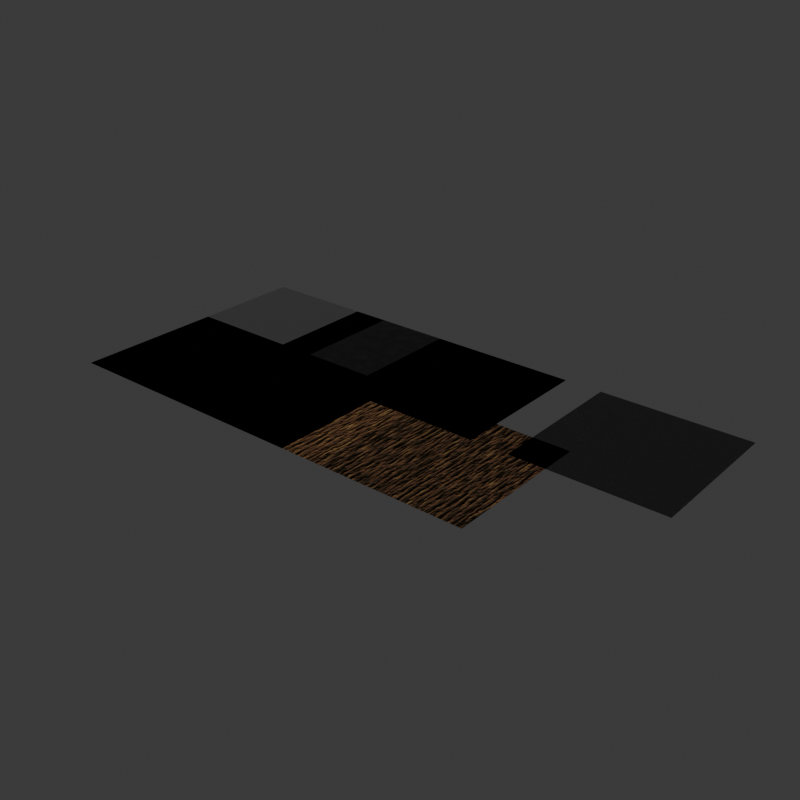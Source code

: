 # Source: TextureLibrary.blend  (saved by Blender 4.0.36; exported with 4.5.12 LTS)
import bpy
from mathutils import Matrix  # noqa: F401  (used for matrix-valued properties, if any)

bpy.ops.wm.read_factory_settings(use_empty=True)
scene = bpy.context.scene
scene.name = 'Scene'

# ---- collections
col_collection = bpy.data.collections.new('Collection'); scene.collection.children.link(col_collection)

# ---- images (referenced by path relative to the original .blend; pixels are not part of the script)
import os
ASSET_DIR = os.environ.get("B2B_ASSET_DIR", "")  # directory of the original .blend (textures are referenced by path, not embedded)
HERE = os.path.dirname(os.path.abspath(__file__))  # packed textures are extracted next to this script under _unpacked/

def load_image(name, relpath, width, height, colorspace="sRGB"):
    """Load a texture the original file referenced (path relative to the .blend, or extracted next to this script)."""
    p = next((c for c in (os.path.join(HERE, relpath), os.path.join(ASSET_DIR, relpath)) if relpath and os.path.exists(c)), "")
    if p:
        img = bpy.data.images.load(p, check_existing=True)
        img.name = name
    else:  # same state as the original file: an image datablock whose file is absent (Cycles renders it pink)
        img = bpy.data.images.new(name, width, height)
        img.source = "FILE"
        img.filepath = "//" + (relpath or name)
    img.colorspace_settings.name = colorspace
    return img
img_concretediffuse = load_image('concretediffuse', 'shipmetalnormal.png', 1024, 1024, 'sRGB')
img_concretediffuse_001 = load_image('concretediffuse.001', 'barkdiffuse1.png', 1024, 1024, 'sRGB')
img_concretediffuse_002 = load_image('concretediffuse.002', 'barkdiffuse2.png', 1024, 1024, 'sRGB')

# ---- materials (node trees are filled in below, after node groups)
mat_bark_001 = bpy.data.materials.new('Bark.001')
mat_bark_002 = bpy.data.materials.new('Bark.002')
mat_bark_003 = bpy.data.materials.new('Bark.003')
mat_metal_again = bpy.data.materials.new('Metal Again')
mat_concrete_1 = bpy.data.materials.new('Concrete 1')
mat_concrete_1.alpha_threshold = 0.0
mat_concrete_1.roughness = 0.5
mat_concrete_1.line_color = (0.0, 0.0, 0.0, 1.0)
mat_concrete_2 = bpy.data.materials.new('Concrete 2')
mat_metal_1 = bpy.data.materials.new('Metal 1')
mat_metal_2 = bpy.data.materials.new('Metal 2')
mat_metal_3 = bpy.data.materials.new('Metal 3')
mat_rough_plastic = bpy.data.materials.new('Rough Plastic')
mat_tire = bpy.data.materials.new('Tire')
mat_bark = bpy.data.materials.new('Bark')

# ---- material node trees
mat_bark_001.use_nodes = True; mat_bark_001.node_tree.nodes.clear()
_N = mat_bark_001.node_tree.nodes; _L = mat_bark_001.node_tree.links
n0 = _N.new('ShaderNodeMapping'); n0.name = 'Mapping'; n0.location = (-1047, 297)
n1 = _N.new('ShaderNodeTexCoord'); n1.name = 'Texture Coordinate'; n1.location = (-1227, 297)
n2 = _N.new('ShaderNodeMapping'); n2.name = 'Mapping.001'; n2.location = (-1054, -58)
n2.inputs[3].default_value = (1.5, 0.2, 1.0)
n3 = _N.new('ShaderNodeTexCoord'); n3.name = 'Texture Coordinate.001'; n3.location = (-1234, -58)
n4 = _N.new('ShaderNodeTexWave'); n4.name = 'Wave Texture'; n4.location = (-867, 337)
n4.wave_profile = 'TRI'
n4.inputs[1].default_value = 2.0
n4.inputs[2].default_value = 5.5
n4.inputs[3].default_value = 3.5
n4.inputs[4].default_value = 3.0
n5 = _N.new('ShaderNodeTexNoise'); n5.name = 'Musgrave Texture'; n5.location = (-818, 6)
n5.width = 150
n5.normalize = False
n5.inputs[2].default_value = 9.7
n5.inputs[3].default_value = 0.5
n5.inputs[4].default_value = 1.0
n5.inputs[5].default_value = 1.5
n6 = _N.new('ShaderNodeMix'); n6.name = 'Mix'; n6.location = (-584, 280)
n6.data_type = 'RGBA'
n6.inputs[0].default_value = 0.558
n7 = _N.new('ShaderNodeTexCoord'); n7.name = 'Texture Coordinate.002'; n7.location = (-1192, -458)
n8 = _N.new('ShaderNodeMapping'); n8.name = 'Mapping.002'; n8.location = (-1012, -458)
n8.inputs[3].default_value = (1.8, 0.3, 1.0)
n9 = _N.new('ShaderNodeTexVoronoi'); n9.name = 'Voronoi Texture'; n9.location = (-733, -275)
n9.feature = 'DISTANCE_TO_EDGE'
n9.inputs[2].default_value = 6.6
n10 = _N.new('ShaderNodeOutputMaterial'); n10.name = 'Material Output'; n10.location = (562, 223)
n11 = _N.new('ShaderNodeValToRGB'); n11.name = 'Color Ramp'; n11.location = (-94, 158)
while len(n11.color_ramp.elements) > 1: n11.color_ramp.elements.remove(n11.color_ramp.elements[-1])
n11.color_ramp.elements[0].position = 0.0; n11.color_ramp.elements[0].color = (0.01238, 0.009513, 0.005167, 1.0)
_e = n11.color_ramp.elements.new(0.1455); _e.color = (0.03734, 0.02522, 0.01545, 1.0)
_e = n11.color_ramp.elements.new(0.2909); _e.color = (0.09601, 0.04659, 0.02525, 1.0)
_e = n11.color_ramp.elements.new(0.5818); _e.color = (0.209, 0.1375, 0.04854, 1.0)
n12 = _N.new('ShaderNodeMix'); n12.name = 'Mix.001'; n12.location = (-377, 113)
n12.data_type = 'RGBA'
n12.inputs[0].default_value = 0.475
n13 = _N.new('ShaderNodeTexImage'); n13.name = 'Image Texture'; n13.location = (109, 509)
n13.image = img_concretediffuse
n14 = _N.new('ShaderNodeBsdfPrincipled'); n14.name = 'Principled BSDF'; n14.location = (307, 226)
n14.inputs[2].default_value = 1.0
n14.inputs[3].default_value = 1.0
n15 = _N.new('ShaderNodeBump'); n15.name = 'Bump'; n15.location = (8, -323)
n15.inputs[1].default_value = 0.2
n15.inputs[2].default_value = 1.0
_L.new(n0.outputs[0], n4.inputs[0])
_L.new(n1.outputs[3], n0.inputs[0])
_L.new(n2.outputs[0], n5.inputs[0])
_L.new(n3.outputs[3], n2.inputs[0])
_L.new(n4.outputs[0], n6.inputs[2])
_L.new(n4.outputs[0], n6.inputs[6])
_L.new(n5.outputs[0], n6.inputs[7])
_L.new(n8.outputs[0], n9.inputs[0])
_L.new(n7.outputs[3], n8.inputs[0])
_L.new(n6.outputs[2], n12.inputs[6])
_L.new(n9.outputs[0], n12.inputs[7])
_L.new(n12.outputs[2], n11.inputs[0])
_L.new(n11.outputs[0], n14.inputs[0])
_L.new(n14.outputs[0], n10.inputs[0])
_L.new(n12.outputs[2], n15.inputs[3])
_L.new(n15.outputs[0], n14.inputs[5])
n10.is_active_output = True
mat_bark_002.use_nodes = True; mat_bark_002.node_tree.nodes.clear()
_N = mat_bark_002.node_tree.nodes; _L = mat_bark_002.node_tree.links
n0 = _N.new('ShaderNodeMapping'); n0.name = 'Mapping'; n0.location = (-1047, 297)
n1 = _N.new('ShaderNodeTexCoord'); n1.name = 'Texture Coordinate'; n1.location = (-1227, 297)
n2 = _N.new('ShaderNodeMapping'); n2.name = 'Mapping.001'; n2.location = (-1054, -58)
n2.inputs[3].default_value = (1.5, 0.2, 1.0)
n3 = _N.new('ShaderNodeTexCoord'); n3.name = 'Texture Coordinate.001'; n3.location = (-1234, -58)
n4 = _N.new('ShaderNodeTexWave'); n4.name = 'Wave Texture'; n4.location = (-867, 337)
n4.wave_profile = 'TRI'
n4.inputs[1].default_value = 2.0
n4.inputs[2].default_value = 5.5
n4.inputs[3].default_value = 3.5
n4.inputs[4].default_value = 3.0
n5 = _N.new('ShaderNodeTexNoise'); n5.name = 'Musgrave Texture'; n5.location = (-818, 6)
n5.width = 150
n5.normalize = False
n5.inputs[2].default_value = 9.7
n5.inputs[3].default_value = 0.5
n5.inputs[4].default_value = 1.0
n5.inputs[5].default_value = 1.5
n6 = _N.new('ShaderNodeMix'); n6.name = 'Mix'; n6.location = (-584, 280)
n6.data_type = 'RGBA'
n6.inputs[0].default_value = 0.558
n7 = _N.new('ShaderNodeTexCoord'); n7.name = 'Texture Coordinate.002'; n7.location = (-1192, -458)
n8 = _N.new('ShaderNodeMapping'); n8.name = 'Mapping.002'; n8.location = (-1012, -458)
n8.inputs[3].default_value = (1.8, 0.3, 1.0)
n9 = _N.new('ShaderNodeTexVoronoi'); n9.name = 'Voronoi Texture'; n9.location = (-733, -275)
n9.feature = 'DISTANCE_TO_EDGE'
n9.inputs[2].default_value = 6.6
n10 = _N.new('ShaderNodeOutputMaterial'); n10.name = 'Material Output'; n10.location = (562, 223)
n11 = _N.new('ShaderNodeMix'); n11.name = 'Mix.001'; n11.location = (-377, 113)
n11.data_type = 'RGBA'
n11.inputs[0].default_value = 0.475
n12 = _N.new('ShaderNodeTexImage'); n12.name = 'Image Texture'; n12.location = (109, 509)
n12.image = img_concretediffuse_001
n13 = _N.new('ShaderNodeBsdfPrincipled'); n13.name = 'Principled BSDF'; n13.location = (307, 226)
n13.inputs[2].default_value = 1.0
n13.inputs[3].default_value = 1.0
n14 = _N.new('ShaderNodeBump'); n14.name = 'Bump'; n14.location = (8, -323)
n14.inputs[1].default_value = 0.2
n14.inputs[2].default_value = 1.0
n15 = _N.new('ShaderNodeMix'); n15.name = 'Mix.002'; n15.location = (134, 191)
n15.data_type = 'RGBA'
n15.inputs[0].default_value = 0.4
n15.inputs[7].default_value = (0.0, 0.0, 0.0, 1.0)
n16 = _N.new('ShaderNodeValToRGB'); n16.name = 'Color Ramp'; n16.location = (-147, 173)
while len(n16.color_ramp.elements) > 1: n16.color_ramp.elements.remove(n16.color_ramp.elements[-1])
n16.color_ramp.elements[0].position = 0.0; n16.color_ramp.elements[0].color = (0.02673, 0.01979, 0.009667, 1.0)
_e = n16.color_ramp.elements.new(0.04545); _e.color = (0.07869, 0.05166, 0.03021, 1.0)
_e = n16.color_ramp.elements.new(0.2455); _e.color = (0.1944, 0.09107, 0.04749, 1.0)
_e = n16.color_ramp.elements.new(0.5818); _e.color = (0.512, 0.3316, 0.1108, 1.0)
_L.new(n0.outputs[0], n4.inputs[0])
_L.new(n1.outputs[3], n0.inputs[0])
_L.new(n2.outputs[0], n5.inputs[0])
_L.new(n3.outputs[3], n2.inputs[0])
_L.new(n4.outputs[0], n6.inputs[2])
_L.new(n4.outputs[0], n6.inputs[6])
_L.new(n5.outputs[0], n6.inputs[7])
_L.new(n8.outputs[0], n9.inputs[0])
_L.new(n7.outputs[3], n8.inputs[0])
_L.new(n6.outputs[2], n11.inputs[6])
_L.new(n9.outputs[0], n11.inputs[7])
_L.new(n11.outputs[2], n16.inputs[0])
_L.new(n13.outputs[0], n10.inputs[0])
_L.new(n11.outputs[2], n14.inputs[3])
_L.new(n14.outputs[0], n13.inputs[5])
_L.new(n16.outputs[0], n15.inputs[6])
_L.new(n15.outputs[2], n13.inputs[0])
n10.is_active_output = True
mat_bark_003.use_nodes = True; mat_bark_003.node_tree.nodes.clear()
_N = mat_bark_003.node_tree.nodes; _L = mat_bark_003.node_tree.links
n0 = _N.new('ShaderNodeMapping'); n0.name = 'Mapping'; n0.location = (-1047, 297)
n1 = _N.new('ShaderNodeTexCoord'); n1.name = 'Texture Coordinate'; n1.location = (-1227, 297)
n2 = _N.new('ShaderNodeMapping'); n2.name = 'Mapping.001'; n2.location = (-1054, -58)
n2.inputs[3].default_value = (1.5, 0.2, 1.0)
n3 = _N.new('ShaderNodeTexCoord'); n3.name = 'Texture Coordinate.001'; n3.location = (-1234, -58)
n4 = _N.new('ShaderNodeTexWave'); n4.name = 'Wave Texture'; n4.location = (-867, 337)
n4.wave_profile = 'TRI'
n4.inputs[1].default_value = 2.0
n4.inputs[2].default_value = 5.5
n4.inputs[3].default_value = 3.5
n4.inputs[4].default_value = 3.0
n5 = _N.new('ShaderNodeTexNoise'); n5.name = 'Musgrave Texture'; n5.location = (-818, 6)
n5.width = 150
n5.normalize = False
n5.inputs[2].default_value = 9.7
n5.inputs[3].default_value = 0.5
n5.inputs[4].default_value = 1.0
n5.inputs[5].default_value = 1.5
n6 = _N.new('ShaderNodeMix'); n6.name = 'Mix'; n6.location = (-584, 280)
n6.data_type = 'RGBA'
n6.inputs[0].default_value = 0.558
n7 = _N.new('ShaderNodeTexCoord'); n7.name = 'Texture Coordinate.002'; n7.location = (-1192, -458)
n8 = _N.new('ShaderNodeMapping'); n8.name = 'Mapping.002'; n8.location = (-1012, -458)
n8.inputs[3].default_value = (1.8, 0.3, 1.0)
n9 = _N.new('ShaderNodeTexVoronoi'); n9.name = 'Voronoi Texture'; n9.location = (-733, -275)
n9.feature = 'DISTANCE_TO_EDGE'
n9.inputs[2].default_value = 6.6
n10 = _N.new('ShaderNodeOutputMaterial'); n10.name = 'Material Output'; n10.location = (562, 223)
n11 = _N.new('ShaderNodeMix'); n11.name = 'Mix.001'; n11.location = (-377, 113)
n11.data_type = 'RGBA'
n11.inputs[0].default_value = 0.475
n12 = _N.new('ShaderNodeTexImage'); n12.name = 'Image Texture'; n12.location = (109, 509)
n12.image = img_concretediffuse_002
n13 = _N.new('ShaderNodeBsdfPrincipled'); n13.name = 'Principled BSDF'; n13.location = (307, 226)
n13.inputs[2].default_value = 1.0
n13.inputs[3].default_value = 1.0
n14 = _N.new('ShaderNodeBump'); n14.name = 'Bump'; n14.location = (8, -323)
n14.inputs[1].default_value = 0.2
n14.inputs[2].default_value = 1.0
n15 = _N.new('ShaderNodeValToRGB'); n15.name = 'Color Ramp'; n15.location = (-187, 175)
while len(n15.color_ramp.elements) > 1: n15.color_ramp.elements.remove(n15.color_ramp.elements[-1])
n15.color_ramp.elements[0].position = 0.0; n15.color_ramp.elements[0].color = (0.02673, 0.01979, 0.009667, 1.0)
_e = n15.color_ramp.elements.new(0.04545); _e.color = (0.07869, 0.05166, 0.03021, 1.0)
_e = n15.color_ramp.elements.new(0.09091); _e.color = (0.124, 0.09052, 0.06819, 1.0)
_e = n15.color_ramp.elements.new(0.4455); _e.color = (0.5117, 0.3715, 0.2553, 1.0)
n16 = _N.new('ShaderNodeMix'); n16.name = 'Mix.002'; n16.location = (89, 225)
n16.data_type = 'RGBA'
n16.inputs[0].default_value = 0.5417
n16.inputs[7].default_value = (0.0, 0.0, 0.0, 1.0)
_L.new(n0.outputs[0], n4.inputs[0])
_L.new(n1.outputs[3], n0.inputs[0])
_L.new(n2.outputs[0], n5.inputs[0])
_L.new(n3.outputs[3], n2.inputs[0])
_L.new(n4.outputs[0], n6.inputs[2])
_L.new(n4.outputs[0], n6.inputs[6])
_L.new(n5.outputs[0], n6.inputs[7])
_L.new(n8.outputs[0], n9.inputs[0])
_L.new(n7.outputs[3], n8.inputs[0])
_L.new(n6.outputs[2], n11.inputs[6])
_L.new(n9.outputs[0], n11.inputs[7])
_L.new(n11.outputs[2], n15.inputs[0])
_L.new(n13.outputs[0], n10.inputs[0])
_L.new(n11.outputs[2], n14.inputs[3])
_L.new(n14.outputs[0], n13.inputs[5])
_L.new(n15.outputs[0], n16.inputs[6])
_L.new(n16.outputs[2], n13.inputs[0])
n10.is_active_output = True
mat_metal_again.use_nodes = True; mat_metal_again.node_tree.nodes.clear()
_N = mat_metal_again.node_tree.nodes; _L = mat_metal_again.node_tree.links
n0 = _N.new('ShaderNodeTexCoord'); n0.name = 'Texture Coordinate'; n0.location = (-993, 60)
n1 = _N.new('ShaderNodeTexVoronoi'); n1.name = 'Voronoi Texture'; n1.location = (-633, 19)
n1.feature = 'DISTANCE_TO_EDGE'
n1.inputs[2].default_value = 18.0
n2 = _N.new('ShaderNodeMath'); n2.name = 'Math.001'; n2.location = (-468, 31)
n2.operation = 'SUBTRACT'
n2.inputs[0].default_value = 1.0
n3 = _N.new('ShaderNodeMath'); n3.name = 'Math.002'; n3.location = (-243, 28)
n3.operation = 'POWER'
n3.inputs[1].default_value = 256.0
n4 = _N.new('ShaderNodeMath'); n4.name = 'Math.003'; n4.location = (-249, 279)
n4.operation = 'POWER'
n4.inputs[1].default_value = 8.0
n5 = _N.new('ShaderNodeValToRGB'); n5.name = 'Color Ramp.001'; n5.location = (364, 273)
while len(n5.color_ramp.elements) > 1: n5.color_ramp.elements.remove(n5.color_ramp.elements[-1])
n5.color_ramp.elements[0].position = 0.0; n5.color_ramp.elements[0].color = (0.5, 0.5, 0.5, 1.0)
_e = n5.color_ramp.elements.new(1.0); _e.color = (0.3, 0.3, 0.3, 1.0)
n6 = _N.new('ShaderNodeBump'); n6.name = 'Bump'; n6.location = (304, 28)
n6.inputs[1].default_value = 1.0
n6.inputs[2].default_value = 1.0
n7 = _N.new('ShaderNodeMath'); n7.name = 'Math'; n7.location = (-83, 295)
n7.operation = 'MULTIPLY'
n8 = _N.new('ShaderNodeMath'); n8.name = 'Math.004'; n8.location = (82, 303)
n8.operation = 'GREATER_THAN'
n8.inputs[1].default_value = 0.008
n9 = _N.new('ShaderNodeValToRGB'); n9.name = 'Color Ramp'; n9.location = (345, 508)
while len(n9.color_ramp.elements) > 1: n9.color_ramp.elements.remove(n9.color_ramp.elements[-1])
n9.color_ramp.elements[0].position = 0.0; n9.color_ramp.elements[0].color = (0.02109, 0.02109, 0.02109, 1.0)
_e = n9.color_ramp.elements.new(1.0); _e.color = (1.0, 1.0, 1.0, 1.0)
n10 = _N.new('ShaderNodeTexNoise'); n10.name = 'Noise Texture'; n10.location = (-503, 319)
n10.inputs[2].default_value = 25.0
n10.inputs[3].default_value = 12.0
n10.inputs[4].default_value = 0.7
n11 = _N.new('ShaderNodeMath'); n11.name = 'Math.005'; n11.location = (-296, 623)
n11.operation = 'POWER'
n11.inputs[1].default_value = 5.0
n12 = _N.new('ShaderNodeTexNoise'); n12.name = 'Musgrave Texture'; n12.location = (-511, 628)
n12.width = 150
n12.normalize = False
n12.inputs[2].default_value = 10.0
n12.inputs[3].default_value = 11.0
n13 = _N.new('ShaderNodeMapping'); n13.name = 'Mapping'; n13.location = (-807, 102)
n14 = _N.new('ShaderNodeTexNoise'); n14.name = 'Musgrave Texture.001'; n14.location = (-514, 884)
n14.width = 150
n14.normalize = False
n14.inputs[2].default_value = 15.0
n14.inputs[3].default_value = 11.0
n14.inputs[4].default_value = 0.7071
n15 = _N.new('ShaderNodeOutputMaterial'); n15.name = 'Material Output'; n15.location = (1316, 322)
n16 = _N.new('ShaderNodeMix'); n16.name = 'Mix'; n16.location = (639, 483)
n16.width = 151
n16.data_type = 'RGBA'
n16.inputs[7].default_value = (0.039, 0.039, 0.039, 1.0)
n17 = _N.new('ShaderNodeValToRGB'); n17.name = 'Color Ramp.002'; n17.location = (-286, 858)
while len(n17.color_ramp.elements) > 1: n17.color_ramp.elements.remove(n17.color_ramp.elements[-1])
n17.color_ramp.elements[0].position = 0.5; n17.color_ramp.elements[0].color = (0.0, 0.0, 0.0, 1.0)
_e = n17.color_ramp.elements.new(1.0); _e.color = (1.0, 1.0, 1.0, 1.0)
n18 = _N.new('ShaderNodeBsdfPrincipled'); n18.name = 'Principled BSDF'; n18.location = (1061, 326)
n18.inputs[3].default_value = 1.0
n19 = _N.new('ShaderNodeMix'); n19.name = 'Mix.001'; n19.location = (865, 485)
n19.data_type = 'RGBA'
n19.inputs[7].default_value = (0.01742, 0.01742, 0.01742, 1.0)
n20 = _N.new('ShaderNodeTexImage'); n20.name = 'Image Texture'; n20.location = (1115, 644)
n20.image = img_concretediffuse
_L.new(n13.outputs[0], n1.inputs[0])
_L.new(n0.outputs[0], n13.inputs[0])
_L.new(n13.outputs[0], n10.inputs[0])
_L.new(n1.outputs[0], n2.inputs[1])
_L.new(n2.outputs[0], n3.inputs[0])
_L.new(n3.outputs[0], n7.inputs[1])
_L.new(n10.outputs[0], n4.inputs[0])
_L.new(n4.outputs[0], n7.inputs[0])
_L.new(n6.outputs[0], n18.inputs[5])
_L.new(n7.outputs[0], n8.inputs[0])
_L.new(n8.outputs[0], n9.inputs[0])
_L.new(n8.outputs[0], n5.inputs[0])
_L.new(n7.outputs[0], n6.inputs[3])
_L.new(n8.outputs[0], n6.inputs[0])
_L.new(n9.outputs[0], n16.inputs[6])
_L.new(n13.outputs[0], n12.inputs[0])
_L.new(n12.outputs[0], n11.inputs[0])
_L.new(n11.outputs[0], n16.inputs[0])
_L.new(n13.outputs[0], n14.inputs[0])
_L.new(n14.outputs[0], n17.inputs[0])
_L.new(n16.outputs[2], n19.inputs[6])
_L.new(n19.outputs[2], n18.inputs[0])
_L.new(n17.outputs[0], n19.inputs[0])
_L.new(n18.outputs[0], n15.inputs[0])
_L.new(n5.outputs[0], n18.inputs[2])
n15.is_active_output = True
mat_concrete_1.use_nodes = True; mat_concrete_1.node_tree.nodes.clear()
_N = mat_concrete_1.node_tree.nodes; _L = mat_concrete_1.node_tree.links
n0 = _N.new('ShaderNodeOutputMaterial'); n0.name = 'Material Output'; n0.location = (512, 288)
n1 = _N.new('ShaderNodeMath'); n1.name = 'Math.002'; n1.location = (-565, 7)
n1.operation = 'POWER'
n1.inputs[1].default_value = 3.0
n2 = _N.new('ShaderNodeMath'); n2.name = 'Math.001'; n2.location = (-468, 190)
n2.width = 123
n2.use_clamp = True
n3 = _N.new('ShaderNodeBump'); n3.name = 'Bump'; n3.location = (-12, 169)
n3.width = 156
n3.inputs[0].default_value = 0.5
n3.inputs[1].default_value = 0.2
n3.inputs[2].default_value = 1.0
n4 = _N.new('ShaderNodeValToRGB'); n4.name = 'Color Ramp'; n4.location = (-297, 277)
while len(n4.color_ramp.elements) > 1: n4.color_ramp.elements.remove(n4.color_ramp.elements[-1])
n4.color_ramp.elements[0].position = 0.0; n4.color_ramp.elements[0].color = (0.3, 0.3, 0.3, 1.0)
_e = n4.color_ramp.elements.new(1.0); _e.color = (0.4, 0.4, 0.4, 1.0)
n5 = _N.new('ShaderNodeTexCoord'); n5.name = 'Texture Coordinate'; n5.location = (-1143, -70)
n6 = _N.new('ShaderNodeTexNoise'); n6.name = 'Noise Texture'; n6.location = (-776, 257)
n6.inputs[2].default_value = 12.0
n6.inputs[3].default_value = 5.0
n6.inputs[8].default_value = 0.1
n7 = _N.new('ShaderNodeMapping'); n7.name = 'Mapping.001'; n7.location = (-552, -156)
n7.width = 124
n7.inputs[3].default_value = (1.0, 2.0, 1.0)
n8 = _N.new('ShaderNodeMapping'); n8.name = 'Mapping'; n8.location = (-965, -27)
n9 = _N.new('ShaderNodeBsdfPrincipled'); n9.name = 'Principled BSDF'; n9.location = (222, 288)
n9.inputs[3].default_value = 1.45
n10 = _N.new('ShaderNodeTexNoise'); n10.name = 'Noise Texture.002'; n10.location = (-261, 38)
n10.inputs[2].default_value = 15.0
n10.inputs[3].default_value = 12.0
n10.inputs[4].default_value = 0.8
n11 = _N.new('ShaderNodeTexNoise'); n11.name = 'Noise Texture.001'; n11.location = (-783, -30)
n11.inputs[3].default_value = 12.0
n11.inputs[8].default_value = 0.5
_L.new(n11.outputs[0], n1.inputs[0])
_L.new(n6.outputs[0], n2.inputs[0])
_L.new(n1.outputs[0], n2.inputs[1])
_L.new(n2.outputs[0], n4.inputs[0])
_L.new(n3.outputs[0], n9.inputs[5])
_L.new(n4.outputs[0], n9.inputs[0])
_L.new(n10.outputs[0], n3.inputs[3])
_L.new(n8.outputs[0], n11.inputs[0])
_L.new(n5.outputs[0], n8.inputs[0])
_L.new(n5.outputs[0], n7.inputs[0])
_L.new(n7.outputs[0], n10.inputs[0])
_L.new(n8.outputs[0], n6.inputs[0])
_L.new(n9.outputs[0], n0.inputs[0])
n0.is_active_output = True
mat_concrete_2.use_nodes = True; mat_concrete_2.node_tree.nodes.clear()
_N = mat_concrete_2.node_tree.nodes; _L = mat_concrete_2.node_tree.links
n0 = _N.new('ShaderNodeTexNoise'); n0.name = 'Noise Texture'; n0.location = (193, 537)
n0.inputs[2].default_value = 12.0
n0.inputs[3].default_value = 12.0
n0.inputs[4].default_value = 0.75
n1 = _N.new('ShaderNodeValToRGB'); n1.name = 'Color Ramp.001'; n1.location = (374, 458)
while len(n1.color_ramp.elements) > 1: n1.color_ramp.elements.remove(n1.color_ramp.elements[-1])
n1.color_ramp.elements[0].position = 0.0; n1.color_ramp.elements[0].color = (0.3, 0.3, 0.3, 1.0)
_e = n1.color_ramp.elements.new(1.0); _e.color = (0.5, 0.5, 0.5, 1.0)
n2 = _N.new('ShaderNodeOutputMaterial'); n2.name = 'Material Output'; n2.location = (1285, 224)
n3 = _N.new('ShaderNodeMapping'); n3.name = 'Mapping'; n3.location = (15, 232)
n3.inputs[3].default_value = (2.0, 2.0, 2.0)
n4 = _N.new('ShaderNodeMapping'); n4.name = 'Mapping.001'; n4.location = (17, -154)
n4.inputs[3].default_value = (2.0, 2.0, 2.0)
n5 = _N.new('ShaderNodeTexCoord'); n5.name = 'Texture Coordinate'; n5.location = (-165, 232)
n5.width = 142
n6 = _N.new('ShaderNodeValToRGB'); n6.name = 'Color Ramp'; n6.location = (373, 237)
n6.width = 242
while len(n6.color_ramp.elements) > 1: n6.color_ramp.elements.remove(n6.color_ramp.elements[-1])
n6.color_ramp.elements[0].position = 0.0; n6.color_ramp.elements[0].color = (1.0, 1.0, 1.0, 1.0)
_e = n6.color_ramp.elements.new(0.6); _e.color = (0.0, 0.0, 0.0, 1.0)
n7 = _N.new('ShaderNodeTexNoise'); n7.name = 'Noise Texture.001'; n7.location = (205, -85)
n7.normalize = False
n7.inputs[2].default_value = 15.0
n7.inputs[3].default_value = 12.0
n7.inputs[4].default_value = 0.85
n8 = _N.new('ShaderNodeMath'); n8.name = 'Math'; n8.location = (421, -12)
n8.operation = 'DIVIDE'
n8.inputs[1].default_value = 10.0
n9 = _N.new('ShaderNodeMath'); n9.name = 'Math.001'; n9.location = (603, 31)
n10 = _N.new('ShaderNodeBump'); n10.name = 'Bump'; n10.location = (770, 110)
n10.width = 164
n10.inputs[0].default_value = 0.6
n10.inputs[1].default_value = 0.5
n10.inputs[2].default_value = 1.0
n11 = _N.new('ShaderNodeMix'); n11.name = 'Mix'; n11.location = (760, 362)
n11.data_type = 'RGBA'
n11.inputs[7].default_value = (0.0, 0.0, 0.0, 1.0)
n12 = _N.new('ShaderNodeBsdfPrincipled'); n12.name = 'Principled BSDF'; n12.location = (982, 243)
n12.inputs[2].default_value = 1.0
n12.inputs[3].default_value = 1.45
n13 = _N.new('ShaderNodeTexVoronoi'); n13.name = 'Voronoi Texture'; n13.location = (191, 255)
n13.inputs[2].default_value = 25.0
n13.inputs[3].default_value = 5.0
n14 = _N.new('ShaderNodeTexImage'); n14.name = 'Image Texture'; n14.location = (979, 553)
n14.image = img_concretediffuse
_L.new(n3.outputs[0], n13.inputs[0])
_L.new(n5.outputs[0], n3.inputs[0])
_L.new(n13.outputs[0], n6.inputs[0])
_L.new(n6.outputs[0], n11.inputs[0])
_L.new(n1.outputs[0], n11.inputs[6])
_L.new(n3.outputs[0], n0.inputs[0])
_L.new(n0.outputs[0], n1.inputs[0])
_L.new(n11.outputs[2], n12.inputs[0])
_L.new(n10.outputs[0], n12.inputs[5])
_L.new(n5.outputs[0], n4.inputs[0])
_L.new(n4.outputs[0], n7.inputs[0])
_L.new(n7.outputs[0], n8.inputs[0])
_L.new(n8.outputs[0], n9.inputs[0])
_L.new(n9.outputs[0], n10.inputs[3])
_L.new(n6.outputs[0], n9.inputs[1])
_L.new(n12.outputs[0], n2.inputs[0])
n2.is_active_output = True
mat_metal_1.use_nodes = True; mat_metal_1.node_tree.nodes.clear()
_N = mat_metal_1.node_tree.nodes; _L = mat_metal_1.node_tree.links
n0 = _N.new('ShaderNodeTexCoord'); n0.name = 'Texture Coordinate'; n0.location = (-644, 222)
n1 = _N.new('ShaderNodeMapping'); n1.name = 'Mapping'; n1.location = (-409, 254)
n1.inputs[3].default_value = (15.0, 1.0, 1.0)
n2 = _N.new('ShaderNodeOutputMaterial'); n2.name = 'Material Output'; n2.location = (554, 262)
n3 = _N.new('ShaderNodeTexNoise'); n3.name = 'Noise Texture'; n3.location = (-197, 271)
n3.inputs[2].default_value = 10.0
n3.inputs[8].default_value = 0.2
n4 = _N.new('ShaderNodeValToRGB'); n4.name = 'Color Ramp'; n4.location = (-7, 208)
while len(n4.color_ramp.elements) > 1: n4.color_ramp.elements.remove(n4.color_ramp.elements[-1])
n4.color_ramp.elements[0].position = 0.0; n4.color_ramp.elements[0].color = (0.4, 0.4, 0.4, 1.0)
_e = n4.color_ramp.elements.new(1.0); _e.color = (0.5, 0.5, 0.5, 1.0)
n5 = _N.new('ShaderNodeTexImage'); n5.name = 'Image Texture'; n5.location = (280, 543)
n5.image = img_concretediffuse
n6 = _N.new('ShaderNodeBsdfPrincipled'); n6.name = 'Principled BSDF'; n6.location = (280, 262)
n6.inputs[1].default_value = 1.0
n6.inputs[2].default_value = 0.4
n6.inputs[3].default_value = 1.45
_L.new(n0.outputs[3], n1.inputs[0])
_L.new(n1.outputs[0], n3.inputs[0])
_L.new(n3.outputs[0], n4.inputs[0])
_L.new(n6.outputs[0], n2.inputs[0])
_L.new(n4.outputs[0], n6.inputs[0])
n2.is_active_output = True
mat_metal_2.use_nodes = True; mat_metal_2.node_tree.nodes.clear()
_N = mat_metal_2.node_tree.nodes; _L = mat_metal_2.node_tree.links
n0 = _N.new('ShaderNodeOutputMaterial'); n0.name = 'Material Output'; n0.location = (300, 300)
n1 = _N.new('ShaderNodeTexNoise'); n1.name = 'Noise Texture'; n1.location = (-927, 293)
n1.inputs[2].default_value = 10.0
n1.inputs[3].default_value = 12.0
n1.inputs[4].default_value = 0.78
n1.inputs[8].default_value = -0.1
n2 = _N.new('ShaderNodeTexCoord'); n2.name = 'Texture Coordinate'; n2.location = (-1287, 253)
n3 = _N.new('ShaderNodeMapping'); n3.name = 'Mapping'; n3.location = (-1107, 253)
n4 = _N.new('ShaderNodeMapping'); n4.name = 'Mapping.001'; n4.location = (-1107, -104)
n5 = _N.new('ShaderNodeTexNoise'); n5.name = 'Noise Texture.001'; n5.location = (-912, -28)
n5.inputs[2].default_value = 12.0
n5.inputs[3].default_value = 12.0
n5.inputs[4].default_value = 0.7
n6 = _N.new('ShaderNodeBsdfPrincipled'); n6.name = 'Principled BSDF'; n6.location = (10, 300)
n6.inputs[1].default_value = 1.0
n6.inputs[3].default_value = 1.45
n7 = _N.new('ShaderNodeBump'); n7.name = 'Bump'; n7.location = (-276, 94)
n7.inputs[0].default_value = 0.1833
n7.inputs[1].default_value = 0.2
n7.inputs[2].default_value = 1.0
n8 = _N.new('ShaderNodeMix'); n8.name = 'Mix'; n8.location = (-396, 334)
n8.data_type = 'RGBA'
n8.inputs[6].default_value = (0.05, 0.05, 0.05, 1.0)
n8.inputs[7].default_value = (0.4, 0.4, 0.4, 1.0)
n9 = _N.new('ShaderNodeMath'); n9.name = 'Math'; n9.location = (-712, 309)
n9.operation = 'POWER'
n9.inputs[1].default_value = 8.0
n10 = _N.new('ShaderNodeMath'); n10.name = 'Math.001'; n10.location = (-688, 46)
n10.operation = 'POWER'
n10.inputs[1].default_value = 6.0
n11 = _N.new('ShaderNodeMath'); n11.name = 'Math.002'; n11.location = (-551, 246)
n11.width = 132
n12 = _N.new('ShaderNodeTexImage'); n12.name = 'Image Texture'; n12.location = (31, 602)
n12.image = img_concretediffuse
_L.new(n8.outputs[2], n6.inputs[0])
_L.new(n3.outputs[0], n1.inputs[0])
_L.new(n2.outputs[0], n3.inputs[0])
_L.new(n1.outputs[0], n9.inputs[0])
_L.new(n7.outputs[0], n6.inputs[5])
_L.new(n2.outputs[0], n4.inputs[0])
_L.new(n4.outputs[0], n5.inputs[0])
_L.new(n5.outputs[0], n10.inputs[0])
_L.new(n10.outputs[0], n7.inputs[3])
_L.new(n6.outputs[0], n0.inputs[0])
_L.new(n9.outputs[0], n11.inputs[0])
_L.new(n10.outputs[0], n11.inputs[1])
_L.new(n11.outputs[0], n8.inputs[0])
n0.is_active_output = True
mat_metal_3.use_nodes = True; mat_metal_3.node_tree.nodes.clear()
_N = mat_metal_3.node_tree.nodes; _L = mat_metal_3.node_tree.links
n0 = _N.new('ShaderNodeTexCoord'); n0.name = 'Texture Coordinate'; n0.location = (-1546, -46)
n1 = _N.new('ShaderNodeValToRGB'); n1.name = 'Color Ramp'; n1.location = (-520, 55)
while len(n1.color_ramp.elements) > 1: n1.color_ramp.elements.remove(n1.color_ramp.elements[-1])
n1.color_ramp.elements[0].position = 0.0; n1.color_ramp.elements[0].color = (0.3, 0.3, 0.3, 1.0)
_e = n1.color_ramp.elements.new(1.0); _e.color = (0.7, 0.7, 0.7, 1.0)
n2 = _N.new('ShaderNodeOutputMaterial'); n2.name = 'Material Output.001'; n2.location = (151, 186)
n3 = _N.new('ShaderNodeMix'); n3.name = 'Mix'; n3.location = (-751, 123)
n3.data_type = 'RGBA'
n3.blend_type = 'OVERLAY'
n3.inputs[7].default_value = (0.6, 0.6, 0.6, 1.0)
n4 = _N.new('ShaderNodeTexNoise'); n4.name = 'Noise Texture.001'; n4.location = (-1012, -17)
n4.inputs[2].default_value = 2.5
n4.inputs[3].default_value = 12.0
n4.inputs[4].default_value = 0.6
n4.inputs[8].default_value = 0.1
n5 = _N.new('ShaderNodeMapping'); n5.name = 'Mapping'; n5.location = (-1366, -46)
n6 = _N.new('ShaderNodeTexVoronoi'); n6.name = 'Voronoi Texture'; n6.location = (-1384, -467)
n6.feature = 'DISTANCE_TO_EDGE'
n6.inputs[2].default_value = 10.0
n6.inputs[3].default_value = 12.0
n7 = _N.new('ShaderNodeMath'); n7.name = 'Math.002'; n7.location = (-1175, -554)
n7.operation = 'SUBTRACT'
n7.inputs[0].default_value = 1.0
n8 = _N.new('ShaderNodeMath'); n8.name = 'Math.004'; n8.location = (-979, -533)
n8.operation = 'POWER'
n8.inputs[1].default_value = 64.0
n9 = _N.new('ShaderNodeTexNoise'); n9.name = 'Noise Texture.002'; n9.location = (-1171, -278)
n9.width = 126
n9.inputs[2].default_value = 3.0
n9.inputs[4].default_value = 0.6
n9.inputs[8].default_value = 0.1
n10 = _N.new('ShaderNodeMath'); n10.name = 'Math.003'; n10.location = (-968, -348)
n10.operation = 'POWER'
n10.inputs[1].default_value = 8.0
n11 = _N.new('ShaderNodeBump'); n11.name = 'Bump'; n11.location = (-379, -169)
n11.inputs[0].default_value = 0.1
n11.inputs[1].default_value = 0.1
n11.inputs[2].default_value = 1.0
n12 = _N.new('ShaderNodeMath'); n12.name = 'Math.001'; n12.location = (-803, -410)
n12.operation = 'MULTIPLY'
n13 = _N.new('ShaderNodeMath'); n13.name = 'Math'; n13.location = (-537, -225)
n13.operation = 'SUBTRACT'
n14 = _N.new('ShaderNodeMath'); n14.name = 'Math.005'; n14.location = (-678, -356)
n14.operation = 'MULTIPLY'
n14.inputs[1].default_value = 5.0
n15 = _N.new('ShaderNodeBsdfPrincipled'); n15.name = 'Principled BSDF.001'; n15.location = (-125, 173)
n15.inputs[1].default_value = 1.0
n15.inputs[3].default_value = 1.45
n16 = _N.new('ShaderNodeTexImage'); n16.name = 'Image Texture'; n16.location = (85, 485)
n16.image = img_concretediffuse
_L.new(n0.outputs[3], n5.inputs[0])
_L.new(n5.outputs[0], n4.inputs[0])
_L.new(n4.outputs[0], n3.inputs[0])
_L.new(n4.outputs[0], n1.inputs[0])
_L.new(n1.outputs[0], n15.inputs[2])
_L.new(n11.outputs[0], n15.inputs[5])
_L.new(n3.outputs[2], n15.inputs[0])
_L.new(n4.outputs[0], n13.inputs[0])
_L.new(n13.outputs[0], n11.inputs[3])
_L.new(n5.outputs[0], n9.inputs[0])
_L.new(n6.outputs[0], n7.inputs[1])
_L.new(n9.outputs[0], n10.inputs[0])
_L.new(n10.outputs[0], n12.inputs[0])
_L.new(n7.outputs[0], n8.inputs[0])
_L.new(n8.outputs[0], n12.inputs[1])
_L.new(n12.outputs[0], n14.inputs[0])
_L.new(n14.outputs[0], n13.inputs[1])
n2.is_active_output = True
mat_rough_plastic.use_nodes = True; mat_rough_plastic.node_tree.nodes.clear()
_N = mat_rough_plastic.node_tree.nodes; _L = mat_rough_plastic.node_tree.links
n0 = _N.new('ShaderNodeTexCoord'); n0.name = 'Texture Coordinate'; n0.location = (-798, 195)
n1 = _N.new('ShaderNodeOutputMaterial'); n1.name = 'Material Output'; n1.location = (442, 291)
n2 = _N.new('ShaderNodeBump'); n2.name = 'Bump'; n2.location = (-109, 191)
n2.inputs[0].default_value = 0.5
n2.inputs[1].default_value = 5.0
n2.inputs[2].default_value = 1.0
n3 = _N.new('ShaderNodeMapping'); n3.name = 'Mapping'; n3.location = (-618, 195)
n4 = _N.new('ShaderNodeTexNoise'); n4.name = 'Noise Texture'; n4.location = (-467, 211)
n4.inputs[2].default_value = 50.0
n4.inputs[3].default_value = 0.0
n4.inputs[4].default_value = 0.0
n5 = _N.new('ShaderNodeMath'); n5.name = 'Math'; n5.location = (-283, 199)
n5.operation = 'POWER'
n5.inputs[1].default_value = 8.0
n6 = _N.new('ShaderNodeBsdfPrincipled'); n6.name = 'Principled BSDF'; n6.location = (152, 291)
n6.inputs[0].default_value = (0.01, 0.01, 0.01, 1.0)
n6.inputs[3].default_value = 1.45
n7 = _N.new('ShaderNodeTexImage'); n7.name = 'Image Texture'; n7.location = (84, 579)
n7.image = img_concretediffuse
_L.new(n2.outputs[0], n6.inputs[5])
_L.new(n0.outputs[3], n3.inputs[0])
_L.new(n3.outputs[0], n4.inputs[0])
_L.new(n4.outputs[0], n5.inputs[0])
_L.new(n5.outputs[0], n2.inputs[3])
_L.new(n6.outputs[0], n1.inputs[0])
n1.is_active_output = True
mat_tire.use_nodes = True; mat_tire.node_tree.nodes.clear()
_N = mat_tire.node_tree.nodes; _L = mat_tire.node_tree.links
n0 = _N.new('ShaderNodeTexCoord'); n0.name = 'Texture Coordinate'; n0.location = (-816, 260)
n1 = _N.new('ShaderNodeMapping'); n1.name = 'Mapping'; n1.location = (-631, 291)
n2 = _N.new('ShaderNodeOutputMaterial'); n2.name = 'Material Output'; n2.location = (551, 242)
n3 = _N.new('ShaderNodeTexBrick'); n3.name = 'Brick Texture'; n3.location = (-474, 293)
n3.squash_frequency = 4
n3.offset = 1.0
n3.squash = 33.5
n3.inputs[2].default_value = (1.0, 1.0, 1.0, 1.0)
n3.inputs[5].default_value = 0.1
n3.inputs[6].default_value = 0.0
n4 = _N.new('ShaderNodeMath'); n4.name = 'Math'; n4.location = (-159, 19)
n5 = _N.new('ShaderNodeTexNoise'); n5.name = 'Noise Texture'; n5.location = (-545, -108)
n5.width = 170
n5.normalize = False
n5.inputs[2].default_value = 1.0
n5.inputs[3].default_value = 12.0
n5.inputs[4].default_value = 1.0
n6 = _N.new('ShaderNodeMath'); n6.name = 'Math.001'; n6.location = (-337, -123)
n6.operation = 'DIVIDE'
n6.inputs[1].default_value = 5.0
n7 = _N.new('ShaderNodeBump'); n7.name = 'Bump'; n7.location = (72, 110)
n7.inputs[1].default_value = 1.0
n7.inputs[2].default_value = 1.0
n8 = _N.new('ShaderNodeBsdfPrincipled'); n8.name = 'Principled BSDF'; n8.location = (261, 242)
n8.inputs[0].default_value = (0.0, 0.0, 0.0, 1.0)
n8.inputs[2].default_value = 1.0
n8.inputs[3].default_value = 1.45
n9 = _N.new('ShaderNodeTexImage'); n9.name = 'Image Texture'; n9.location = (-6, 418)
n9.image = img_concretediffuse
_L.new(n1.outputs[0], n3.inputs[0])
_L.new(n0.outputs[0], n1.inputs[0])
_L.new(n7.outputs[0], n8.inputs[5])
_L.new(n3.outputs[0], n4.inputs[0])
_L.new(n4.outputs[0], n7.inputs[3])
_L.new(n1.outputs[0], n5.inputs[0])
_L.new(n5.outputs[0], n6.inputs[0])
_L.new(n6.outputs[0], n4.inputs[1])
_L.new(n8.outputs[0], n2.inputs[0])
n2.is_active_output = True
mat_bark.use_nodes = True; mat_bark.node_tree.nodes.clear()
_N = mat_bark.node_tree.nodes; _L = mat_bark.node_tree.links
n0 = _N.new('ShaderNodeValToRGB'); n0.name = 'Color Ramp'; n0.location = (-287, 295)
while len(n0.color_ramp.elements) > 1: n0.color_ramp.elements.remove(n0.color_ramp.elements[-1])
n0.color_ramp.elements[0].position = 0.0; n0.color_ramp.elements[0].color = (0.05728, 0.03454, 0.0254, 1.0)
_e = n0.color_ramp.elements.new(1.0); _e.color = (0.0898, 0.05471, 0.03572, 1.0)
n1 = _N.new('ShaderNodeMapping'); n1.name = 'Mapping'; n1.location = (-775, 171)
n1.inputs[3].default_value = (2.5, 0.5, 1.0)
n2 = _N.new('ShaderNodeTexCoord'); n2.name = 'Texture Coordinate'; n2.location = (-955, 171)
n3 = _N.new('ShaderNodeTexNoise'); n3.name = 'Noise Texture'; n3.location = (-595, 211)
n4 = _N.new('ShaderNodeBump'); n4.name = 'Bump'; n4.location = (-188, 45)
n4.width = 152
n4.inputs[1].default_value = 1.0
n4.inputs[2].default_value = 1.0
n5 = _N.new('ShaderNodeTexImage'); n5.name = 'Image Texture'; n5.location = (-27, 608)
n5.image = img_concretediffuse
n6 = _N.new('ShaderNodeBsdfPrincipled'); n6.name = 'Principled BSDF'; n6.location = (10, 300)
n6.inputs[2].default_value = 1.0
n6.inputs[3].default_value = 1.0
n7 = _N.new('ShaderNodeOutputMaterial'); n7.name = 'Material Output'; n7.location = (300, 300)
_L.new(n0.outputs[0], n6.inputs[0])
_L.new(n1.outputs[0], n3.inputs[0])
_L.new(n2.outputs[3], n1.inputs[0])
_L.new(n3.outputs[0], n0.inputs[0])
_L.new(n6.outputs[0], n7.inputs[0])
_L.new(n3.outputs[0], n4.inputs[3])
_L.new(n4.outputs[0], n6.inputs[5])
n7.is_active_output = True

# ---- world
world_world = bpy.data.worlds.new('World'); scene.world = world_world
world_world.use_nodes = True; world_world.node_tree.nodes.clear()
_N = world_world.node_tree.nodes; _L = world_world.node_tree.links
n0 = _N.new('ShaderNodeOutputWorld'); n0.name = 'World Output'; n0.location = (300, 300)
n1 = _N.new('ShaderNodeBackground'); n1.name = 'Background'; n1.location = (10, 300)
n1.inputs[0].default_value = (0.05088, 0.05088, 0.05088, 1.0)
_L.new(n1.outputs[0], n0.inputs[0])
n0.is_active_output = True
world_world.color = (0.05088, 0.05088, 0.05088)
world_world.use_sun_shadow = False
world_world.sun_shadow_jitter_overblur = 0.0

# ---- meshes
me_plane_008 = bpy.data.meshes.new('Plane.008')
me_plane_008.from_pydata([(-2.0, -2.0, 0.0), (2.0, -2.0, 0.0), (-2.0, 2.0, 0.0), (2.0, 2.0, 0.0)], [], [(0, 1, 3, 2)])
_uv = me_plane_008.uv_layers.new(name='UVMap')
_uv.uv.foreach_set('vector', [0.0, 0.0, 1.0, 0.0, 1.0, 1.0, 0.0, 1.0])
me_plane_008.materials.append(mat_bark_001)
me_plane_008.update()
me_plane_009 = bpy.data.meshes.new('Plane.009')
me_plane_009.from_pydata([(-2.0, -2.0, 0.0), (2.0, -2.0, 0.0), (-2.0, 2.0, 0.0), (2.0, 2.0, 0.0)], [], [(0, 1, 3, 2)])
_uv = me_plane_009.uv_layers.new(name='UVMap')
_uv.uv.foreach_set('vector', [0.0, 0.0, 1.0, 0.0, 1.0, 1.0, 0.0, 1.0])
me_plane_009.materials.append(mat_bark_002)
me_plane_009.update()
me_plane_010 = bpy.data.meshes.new('Plane.010')
me_plane_010.from_pydata([(-2.0, -2.0, 0.0), (2.0, -2.0, 0.0), (-2.0, 2.0, 0.0), (2.0, 2.0, 0.0)], [], [(0, 1, 3, 2)])
_uv = me_plane_010.uv_layers.new(name='UVMap')
_uv.uv.foreach_set('vector', [0.0, 0.0, 1.0, 0.0, 1.0, 1.0, 0.0, 1.0])
me_plane_010.materials.append(mat_bark_003)
me_plane_010.update()
me_plane_011 = bpy.data.meshes.new('Plane.011')
me_plane_011.from_pydata([(-2.0, -2.0, 0.0), (2.0, -2.0, 0.0), (-2.0, 2.0, 0.0), (2.0, 2.0, 0.0)], [], [(0, 1, 3, 2)])
_uv = me_plane_011.uv_layers.new(name='UVMap')
_uv.uv.foreach_set('vector', [0.0, 0.0, 1.0, 0.0, 1.0, 1.0, 0.0, 1.0])
me_plane_011.materials.append(mat_metal_again)
me_plane_011.update()
me_plane = bpy.data.meshes.new('Plane')
me_plane.from_pydata([(-1.0, -1.0, 0.0), (1.0, -1.0, 0.0), (-1.0, 1.0, 0.0), (1.0, 1.0, 0.0)], [], [(0, 1, 3, 2)])
_uv = me_plane.uv_layers.new(name='UVMap')
_uv.uv.foreach_set('vector', [0.0, 0.0, 1.0, 0.0, 1.0, 1.0, 0.0, 1.0])
me_plane.materials.append(mat_concrete_1)
me_plane.update()
me_plane_001 = bpy.data.meshes.new('Plane.001')
me_plane_001.from_pydata([(-2.0, -2.0, 0.0), (2.0, -2.0, 0.0), (-2.0, 2.0, 0.0), (2.0, 2.0, 0.0)], [], [(0, 1, 3, 2)])
_uv = me_plane_001.uv_layers.new(name='UVMap')
_uv.uv.foreach_set('vector', [0.0, 0.0, 1.0, 0.0, 1.0, 1.0, 0.0, 1.0])
me_plane_001.materials.append(mat_concrete_2)
me_plane_001.update()
me_plane_002 = bpy.data.meshes.new('Plane.002')
me_plane_002.from_pydata([(-1.0, -1.0, 0.0), (1.0, -1.0, 0.0), (-1.0, 1.0, 0.0), (1.0, 1.0, 0.0)], [], [(0, 1, 3, 2)])
_uv = me_plane_002.uv_layers.new(name='UVMap')
_uv.uv.foreach_set('vector', [0.0, 0.0, 1.0, 0.0, 1.0, 1.0, 0.0, 1.0])
me_plane_002.materials.append(mat_metal_1)
me_plane_002.update()
me_plane_003 = bpy.data.meshes.new('Plane.003')
me_plane_003.from_pydata([(-2.0, -2.0, 0.0), (2.0, -2.0, 0.0), (-2.0, 2.0, 0.0), (2.0, 2.0, 0.0)], [], [(0, 1, 3, 2)])
_uv = me_plane_003.uv_layers.new(name='UVMap')
_uv.uv.foreach_set('vector', [0.0, 0.0, 1.0, 0.0, 1.0, 1.0, 0.0, 1.0])
me_plane_003.materials.append(mat_metal_2)
me_plane_003.update()
me_plane_004 = bpy.data.meshes.new('Plane.004')
me_plane_004.from_pydata([(-2.0, -2.0, 0.0), (2.0, -2.0, 0.0), (-2.0, 2.0, 0.0), (2.0, 2.0, 0.0)], [], [(0, 1, 3, 2)])
_uv = me_plane_004.uv_layers.new(name='UVMap')
_uv.uv.foreach_set('vector', [0.0, 0.0, 1.0, 0.0, 1.0, 1.0, 0.0, 1.0])
me_plane_004.materials.append(mat_metal_3)
me_plane_004.update()
me_plane_005 = bpy.data.meshes.new('Plane.005')
me_plane_005.from_pydata([(-2.0, -2.0, 0.0), (2.0, -2.0, 0.0), (-2.0, 2.0, 0.0), (2.0, 2.0, 0.0)], [], [(0, 1, 3, 2)])
_uv = me_plane_005.uv_layers.new(name='UVMap')
_uv.uv.foreach_set('vector', [0.0, 0.0, 1.0, 0.0, 1.0, 1.0, 0.0, 1.0])
me_plane_005.materials.append(mat_rough_plastic)
me_plane_005.update()
me_plane_006 = bpy.data.meshes.new('Plane.006')
me_plane_006.from_pydata([(-2.0, -2.0, 0.0), (2.0, -2.0, 0.0), (-2.0, 2.0, 0.0), (2.0, 2.0, 0.0)], [], [(0, 1, 3, 2)])
_uv = me_plane_006.uv_layers.new(name='UVMap')
_uv.uv.foreach_set('vector', [0.0, 0.0, 1.0, 0.0, 1.0, 1.0, 0.0, 1.0])
me_plane_006.materials.append(mat_tire)
me_plane_006.update()
me_plane_007 = bpy.data.meshes.new('Plane.007')
me_plane_007.from_pydata([(-2.0, -2.0, 0.0), (2.0, -2.0, 0.0), (-2.0, 2.0, 0.0), (2.0, 2.0, 0.0)], [], [(0, 1, 3, 2)])
_uv = me_plane_007.uv_layers.new(name='UVMap')
_uv.uv.foreach_set('vector', [0.0, 0.0, 1.0, 0.0, 1.0, 1.0, 0.0, 1.0])
me_plane_007.materials.append(mat_bark)
me_plane_007.update()

# ---- objects
ob_bark_001 = bpy.data.objects.new('Bark.001', me_plane_008)
ob_bark_002 = bpy.data.objects.new('Bark.002', me_plane_009)
ob_bark_003 = bpy.data.objects.new('Bark.003', me_plane_010)
ob_metal_again = bpy.data.objects.new('Metal Again', me_plane_011)
ob_concrete1 = bpy.data.objects.new('Concrete1', me_plane)
ob_concrete_2 = bpy.data.objects.new('Concrete 2', me_plane_001)
ob_metal_1 = bpy.data.objects.new('Metal 1', me_plane_002)
ob_metal_2 = bpy.data.objects.new('Metal 2', me_plane_003)
ob_metal_3 = bpy.data.objects.new('Metal 3', me_plane_004)
ob_metal_3_001 = bpy.data.objects.new('Metal 3.001', me_plane_005)
ob_plane = bpy.data.objects.new('Plane', me_plane_006)
ob_bark = bpy.data.objects.new('Bark', me_plane_007)

# ---- transforms, parenting, visibility, modifiers, constraints
ob_bark_001.location = (8.0, 0.0, 0.0)
ob_bark_002.location = (4.0, 0.0, 0.0)
ob_bark_003.location = (0.0, 0.0, 0.0)
ob_metal_again.location = (0.0, 0.0, 0.0)
ob_concrete1.location = (0.0, 0.0, 0.0)
ob_concrete_2.location = (3.0, 0.0, 0.0)
ob_metal_1.location = (0.0, 3.0, 0.0)
ob_metal_1.scale = (2.0, 2.0, 2.0)
ob_metal_2.location = (3.0, 3.0, 0.0)
ob_metal_3.location = (6.0, 3.0, 0.0)
ob_metal_3_001.location = (11.0, 3.0, 0.0)
ob_plane.location = (0.0, 0.0, 0.0)
ob_bark.location = (0.0, 0.0, 0.0)

# ---- collection membership
scene.collection.objects.link(ob_bark_001)
scene.collection.objects.link(ob_bark_002)
scene.collection.objects.link(ob_bark_003)
scene.collection.objects.link(ob_metal_again)
col_collection.objects.link(ob_concrete1)
col_collection.objects.link(ob_concrete_2)
col_collection.objects.link(ob_metal_1)
col_collection.objects.link(ob_metal_2)
col_collection.objects.link(ob_metal_3)
col_collection.objects.link(ob_metal_3_001)
col_collection.objects.link(ob_plane)
col_collection.objects.link(ob_bark)

# ---- scene / render settings (as saved in the file)
scene.frame_start = 1; scene.frame_end = 250; scene.frame_set(21)
scene.render.engine = 'CYCLES'
scene.render.resolution_x = 4096
scene.render.resolution_y = 4096
scene.cycles.samples = 1
scene.cycles.sampling_pattern = 'TABULATED_SOBOL'
scene.cycles.bake_type = 'NORMAL'
scene.cycles.tile_size = 1024
bpy.context.view_layer.update()

# ---- added for rendering (the .blend has no active camera and no usable light): camera, sun
cam_auto = bpy.data.cameras.new('AutoCamera')
cam_auto.lens = 50.0
cam_auto.sensor_width = 36.0
cam_auto.clip_end = 1000.0
ob_auto_camera = bpy.data.objects.new('AutoCamera', cam_auto)
scene.collection.objects.link(ob_auto_camera)
ob_auto_camera.location = (20.8152, -16.8782, 12.2522)
ob_auto_camera.rotation_euler = (1.09748, -7.21219e-08, 0.694738)
scene.camera = ob_auto_camera
light_auto_sun = bpy.data.lights.new('AutoSun', 'SUN')
light_auto_sun.energy = 3.0
light_auto_sun.angle = 0.0523599
ob_auto_sun = bpy.data.objects.new('AutoSun', light_auto_sun)
scene.collection.objects.link(ob_auto_sun)
ob_auto_sun.rotation_euler = (0.872665, 0.174533, 0.523599)
bpy.context.view_layer.update()
